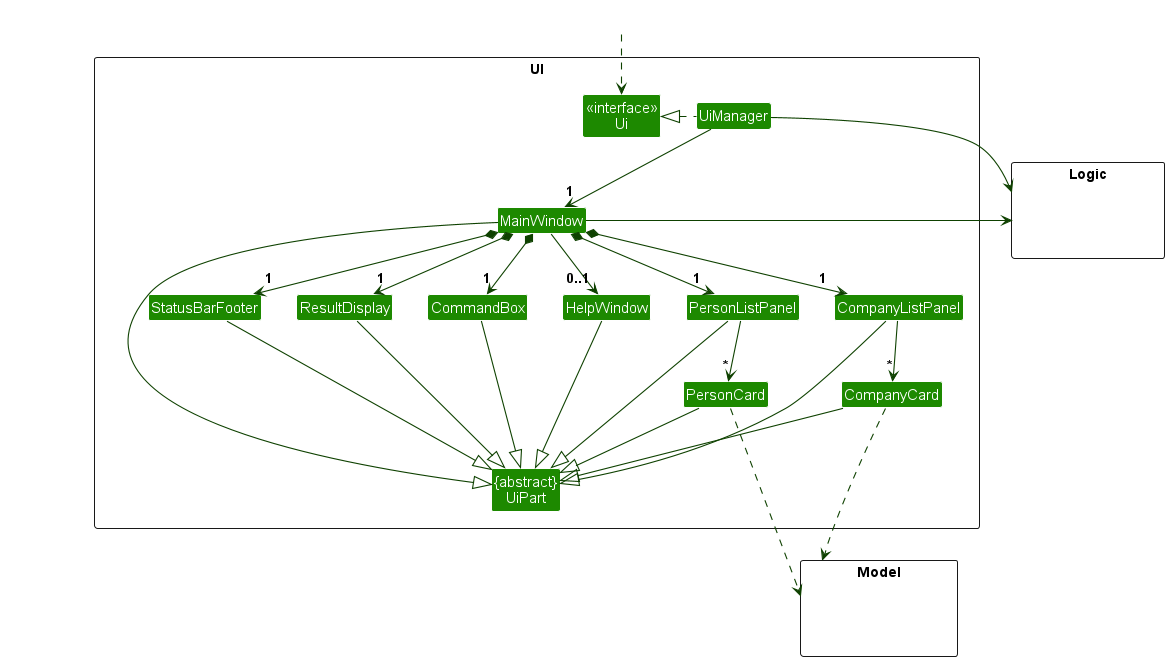

The diagram above was rendered by PlantUML. Its source (embedded in the PNG):
@startuml
!include style.puml
skinparam arrowThickness 1.1
skinparam arrowColor UI_COLOR_T4
skinparam classBackgroundColor UI_COLOR

package UI <<Rectangle>>{
Class "<<interface>>\nUi" as Ui
Class "{abstract}\nUiPart" as UiPart
Class UiManager
Class MainWindow
Class HelpWindow
Class ResultDisplay
Class PersonListPanel
Class PersonCard
Class StatusBarFooter
Class CommandBox
Class CompanyListPanel
Class CompanyCard
}

package Model <<Rectangle>> {
Class HiddenModel #FFFFFF
}

package Logic <<Rectangle>> {
Class HiddenLogic #FFFFFF
}

Class HiddenOutside #FFFFFF
HiddenOutside ..> Ui

UiManager .left.|> Ui
UiManager -down-> "1" MainWindow
MainWindow *-down->  "1" CommandBox
MainWindow *-down-> "1" ResultDisplay
MainWindow *-down-> "1" PersonListPanel
MainWindow *-down-> "1" CompanyListPanel
MainWindow *-down-> "1" StatusBarFooter
MainWindow --> "0..1" HelpWindow

PersonListPanel -down-> "*" PersonCard
CompanyListPanel -down-> "*" CompanyCard
MainWindow -left-|> UiPart

ResultDisplay --|> UiPart
CommandBox --|> UiPart
PersonListPanel --|> UiPart
PersonCard --|> UiPart
CompanyListPanel --|> UiPart
CompanyCard --|> UiPart
StatusBarFooter --|> UiPart
HelpWindow --|> UiPart

PersonCard ..> Model
CompanyCard ...> Model
UiManager -right-> Logic
MainWindow -left-> Logic

CompanyListPanel -[hidden]left- PersonListPanel
PersonListPanel -[hidden]left- HelpWindow
HelpWindow -[hidden]left- CommandBox
CommandBox -[hidden]left- ResultDisplay
ResultDisplay -[hidden]left- StatusBarFooter

MainWindow -[hidden]-|> UiPart
@enduml